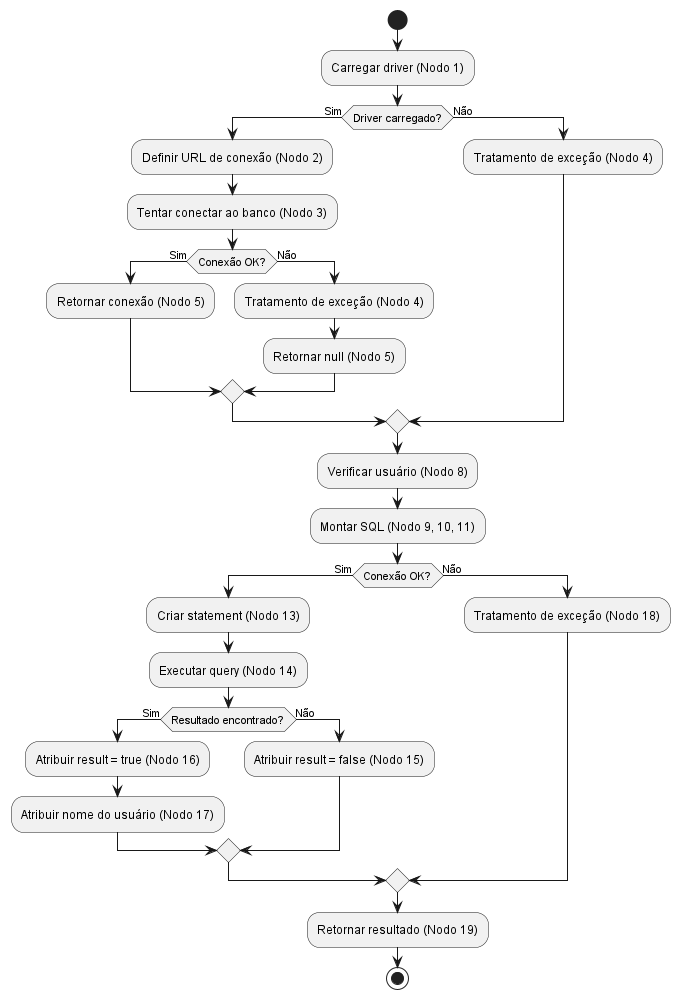

The diagram above was rendered by PlantUML. Its source (embedded in the PNG):
@startuml
start

:Carregar driver (Nodo 1);
if (Driver carregado?) then (Sim)
    :Definir URL de conexão (Nodo 2);
    :Tentar conectar ao banco (Nodo 3);
    if (Conexão OK?) then (Sim)
        :Retornar conexão (Nodo 5);
    else (Não)
        :Tratamento de exceção (Nodo 4);
        :Retornar null (Nodo 5);
    endif
else (Não)
    :Tratamento de exceção (Nodo 4);
endif

:Verificar usuário (Nodo 8);
:Montar SQL (Nodo 9, 10, 11);
if (Conexão OK?) then (Sim)
    :Criar statement (Nodo 13);
    :Executar query (Nodo 14);
    if (Resultado encontrado?) then (Sim)
        :Atribuir result = true (Nodo 16);
        :Atribuir nome do usuário (Nodo 17);
    else (Não)
        :Atribuir result = false (Nodo 15);
    endif
else (Não)
    :Tratamento de exceção (Nodo 18);
endif

:Retornar resultado (Nodo 19);
stop
@enduml